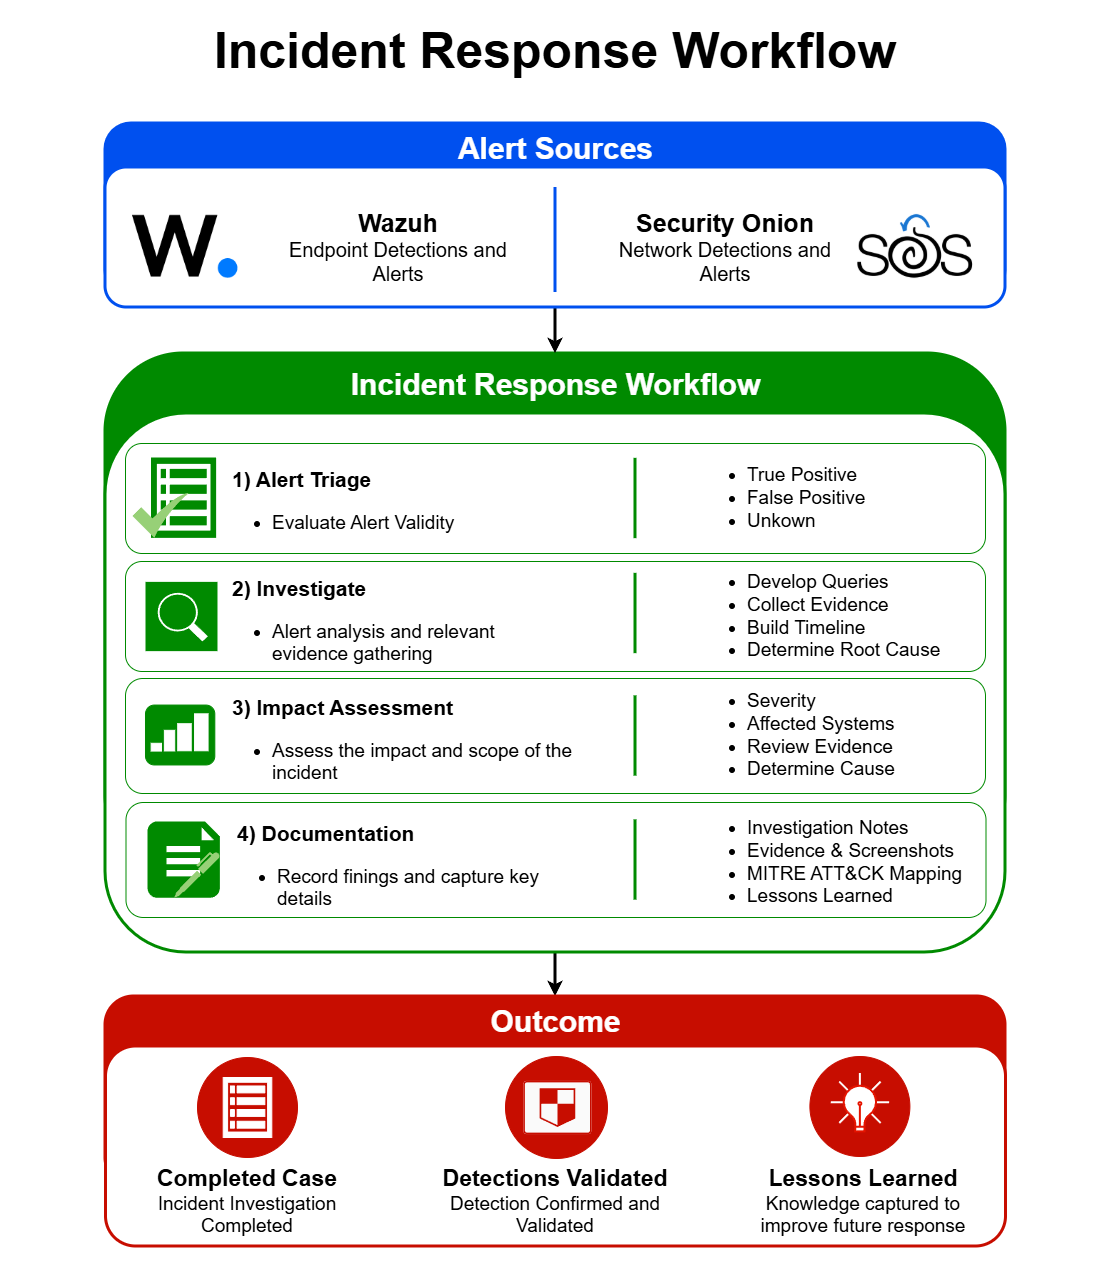

The diagram above was exported from draw.io. Its source (the exported page's mxGraphModel, read from the mxfile embedded in the PNG):
<mxGraphModel dx="2282" dy="1338" grid="1" gridSize="10" guides="1" tooltips="1" connect="1" arrows="1" fold="1" page="1" pageScale="1" pageWidth="1700" pageHeight="1100" math="0" shadow="0">
  <root>
    <mxCell id="0" />
    <mxCell id="1" parent="0" />
    <mxCell id="bhzmPywGNswm6Hj9FKa0-1" parent="1" style="rounded=1;whiteSpace=wrap;html=1;fontColor=#3700CC;strokeColor=#0050EF;strokeWidth=3;fillColor=#0050EF;" value="" vertex="1">
      <mxGeometry height="173" width="900" x="400" y="106" as="geometry" />
    </mxCell>
    <mxCell id="bhzmPywGNswm6Hj9FKa0-2" parent="1" style="rounded=1;whiteSpace=wrap;html=1;fillColor=#008A00;strokeColor=#008A00;fontColor=#ffffff;strokeWidth=3;" value="" vertex="1">
      <mxGeometry height="520" width="900" x="400" y="336" as="geometry" />
    </mxCell>
    <mxCell id="bhzmPywGNswm6Hj9FKa0-17" edge="1" parent="1" source="bhzmPywGNswm6Hj9FKa0-15" style="edgeStyle=orthogonalEdgeStyle;rounded=0;orthogonalLoop=1;jettySize=auto;html=1;exitX=0.5;exitY=1;exitDx=0;exitDy=0;entryX=0.5;entryY=0;entryDx=0;entryDy=0;strokeWidth=3;" target="bhzmPywGNswm6Hj9FKa0-2">
      <mxGeometry relative="1" as="geometry" />
    </mxCell>
    <mxCell id="bhzmPywGNswm6Hj9FKa0-15" parent="1" style="rounded=1;whiteSpace=wrap;html=1;fontColor=#3700CC;strokeColor=#0050EF;strokeWidth=3;" value="" vertex="1">
      <mxGeometry height="140" width="900" x="400" y="150" as="geometry" />
    </mxCell>
    <mxCell id="bhzmPywGNswm6Hj9FKa0-4" parent="1" style="text;html=1;whiteSpace=wrap;strokeColor=none;fillColor=none;align=center;verticalAlign=middle;rounded=0;" value="&lt;span style=&quot;font-size: 50px;&quot;&gt;&lt;b&gt;Incident Response Workflow&lt;/b&gt;&lt;/span&gt;" vertex="1">
      <mxGeometry height="30" width="1070" x="315" y="18" as="geometry" />
    </mxCell>
    <mxCell id="bhzmPywGNswm6Hj9FKa0-5" parent="1" style="shape=image;verticalLabelPosition=bottom;verticalAlign=top;imageAspect=0;aspect=fixed;image=data:image/png,(base64 omitted: 2888 chars);strokeColor=default;strokeWidth=3;align=center;fontFamily=Helvetica;fontSize=12;fontColor=default;fontStyle=1;horizontal=0;fillColor=default;" value="" vertex="1">
      <mxGeometry height="178.29" width="178.29" x="390" y="139.86000000000007" as="geometry" />
    </mxCell>
    <mxCell id="bhzmPywGNswm6Hj9FKa0-6" parent="1" style="shape=image;verticalLabelPosition=bottom;verticalAlign=top;imageAspect=0;aspect=fixed;image=data:image/png,(base64 omitted: 26496 chars);strokeColor=default;strokeWidth=3;align=center;fontFamily=Helvetica;fontSize=12;fontColor=default;fontStyle=1;horizontal=0;fillColor=default;" value="" vertex="1">
      <mxGeometry height="159.55" width="159.55" x="1130" y="149.23" as="geometry" />
    </mxCell>
    <mxCell id="bhzmPywGNswm6Hj9FKa0-12" edge="1" parent="1" style="endArrow=none;html=1;rounded=0;fontColor=#3700CC;strokeColor=#0050EF;strokeWidth=3;" value="">
      <mxGeometry height="50" relative="1" width="50" as="geometry">
        <mxPoint x="850" y="275" as="sourcePoint" />
        <mxPoint x="850" y="170" as="targetPoint" />
      </mxGeometry>
    </mxCell>
    <mxCell id="bhzmPywGNswm6Hj9FKa0-14" parent="1" style="text;html=1;whiteSpace=wrap;strokeColor=none;fillColor=none;align=center;verticalAlign=middle;rounded=0;fontSize=20;" value="&lt;span&gt;&lt;b&gt;&lt;font style=&quot;font-size: 25px;&quot;&gt;Security Onion&lt;/font&gt;&lt;/b&gt;&lt;/span&gt;&lt;div&gt;&lt;span&gt;Network Detections and Alerts&lt;/span&gt;&lt;/div&gt;" vertex="1">
      <mxGeometry height="130" width="240" x="900" y="164.01" as="geometry" />
    </mxCell>
    <mxCell id="bhzmPywGNswm6Hj9FKa0-16" parent="1" style="text;html=1;whiteSpace=wrap;strokeColor=none;fillColor=none;align=center;verticalAlign=middle;rounded=0;fontColor=#FFFFFF;" value="&lt;font style=&quot;font-size: 30px;&quot;&gt;&lt;b&gt;Alert Sources&lt;/b&gt;&lt;/font&gt;" vertex="1">
      <mxGeometry height="30" width="735" x="483" y="115.86000000000001" as="geometry" />
    </mxCell>
    <mxCell id="bhzmPywGNswm6Hj9FKa0-49" edge="1" parent="1" source="bhzmPywGNswm6Hj9FKa0-18" style="edgeStyle=orthogonalEdgeStyle;rounded=0;orthogonalLoop=1;jettySize=auto;html=1;exitX=0.5;exitY=1;exitDx=0;exitDy=0;entryX=0.5;entryY=0;entryDx=0;entryDy=0;strokeWidth=3;" target="bhzmPywGNswm6Hj9FKa0-47">
      <mxGeometry relative="1" as="geometry" />
    </mxCell>
    <mxCell id="bhzmPywGNswm6Hj9FKa0-18" parent="1" style="rounded=1;whiteSpace=wrap;html=1;strokeColor=#008A00;strokeWidth=3;" value="" vertex="1">
      <mxGeometry height="539" width="900" x="400" y="396" as="geometry" />
    </mxCell>
    <mxCell id="bhzmPywGNswm6Hj9FKa0-31" parent="1" style="rounded=1;whiteSpace=wrap;html=1;strokeColor=#008A00;strokeWidth=1;" value="" vertex="1">
      <mxGeometry height="110" width="860" x="420" y="426" as="geometry" />
    </mxCell>
    <mxCell id="bhzmPywGNswm6Hj9FKa0-27" connectable="0" parent="1" style="group" value="" vertex="1">
      <mxGeometry height="80.38" width="84.99" x="427" y="440" as="geometry" />
    </mxCell>
    <mxCell id="bhzmPywGNswm6Hj9FKa0-25" parent="bhzmPywGNswm6Hj9FKa0-27" style="sketch=0;html=1;aspect=fixed;strokeColor=none;shadow=0;fillColor=#008A00;verticalAlign=top;labelPosition=center;verticalLabelPosition=bottom;shape=mxgraph.gcp2.view_list" value="" vertex="1">
      <mxGeometry height="80.37999999999998" width="65.10779999999998" x="18.488461538461536" as="geometry" />
    </mxCell>
    <mxCell id="bhzmPywGNswm6Hj9FKa0-26" parent="bhzmPywGNswm6Hj9FKa0-27" style="sketch=0;html=1;aspect=fixed;strokeColor=none;shadow=0;align=center;fillColor=#97D077;verticalAlign=top;labelPosition=center;verticalLabelPosition=bottom;shape=mxgraph.gcp2.check" value="" vertex="1">
      <mxGeometry height="45.01279999999999" width="56.26599999999999" y="35.3672" as="geometry" />
    </mxCell>
    <mxCell id="bhzmPywGNswm6Hj9FKa0-32" parent="1" style="rounded=1;whiteSpace=wrap;html=1;strokeColor=#008A00;strokeWidth=1;" value="" vertex="1">
      <mxGeometry height="110" width="860" x="420" y="544" as="geometry" />
    </mxCell>
    <mxCell id="bhzmPywGNswm6Hj9FKa0-33" parent="1" style="rounded=1;whiteSpace=wrap;html=1;strokeColor=#008A00;strokeWidth=1;" value="" vertex="1">
      <mxGeometry height="115" width="860" x="420" y="661" as="geometry" />
    </mxCell>
    <mxCell id="bhzmPywGNswm6Hj9FKa0-34" parent="1" style="rounded=1;whiteSpace=wrap;html=1;strokeColor=#008A00;strokeWidth=1;" value="" vertex="1">
      <mxGeometry height="115" width="860" x="420.5" y="785" as="geometry" />
    </mxCell>
    <mxCell id="bhzmPywGNswm6Hj9FKa0-30" connectable="0" parent="1" style="group" value="" vertex="1">
      <mxGeometry height="90" width="88.10000000000001" x="442" y="804" as="geometry" />
    </mxCell>
    <mxCell id="bhzmPywGNswm6Hj9FKa0-28" parent="bhzmPywGNswm6Hj9FKa0-30" style="verticalLabelPosition=bottom;html=1;verticalAlign=top;align=center;strokeColor=none;fillColor=#008A00;shape=mxgraph.azure.file_2;pointerEvents=1;" value="" vertex="1">
      <mxGeometry height="76.20999999999998" width="72.4" as="geometry" />
    </mxCell>
    <mxCell id="bhzmPywGNswm6Hj9FKa0-29" parent="bhzmPywGNswm6Hj9FKa0-30" style="sketch=0;pointerEvents=1;shadow=0;dashed=0;html=1;strokeColor=none;fillColor=#97D077;labelPosition=center;verticalLabelPosition=bottom;verticalAlign=top;outlineConnect=0;align=center;shape=mxgraph.office.concepts.writing_pen;" value="" vertex="1">
      <mxGeometry height="45.72599999999999" width="45.72631578947369" x="26.673684210526318" y="30.483999999999995" as="geometry" />
    </mxCell>
    <mxCell id="bhzmPywGNswm6Hj9FKa0-45" parent="1" style="sketch=0;pointerEvents=1;shadow=0;dashed=0;html=1;strokeColor=#005700;fillColor=#008a00;labelPosition=center;verticalLabelPosition=bottom;verticalAlign=top;align=center;outlineConnect=0;shape=mxgraph.veeam2.magnifying_glass;fontColor=#ffffff;" value="" vertex="1">
      <mxGeometry height="69.23" width="71.99" x="440" y="564.38" as="geometry" />
    </mxCell>
    <mxCell id="bhzmPywGNswm6Hj9FKa0-47" parent="1" style="rounded=1;whiteSpace=wrap;html=1;fontColor=#3700CC;strokeColor=#C70D00;strokeWidth=3;fillColor=#C70D00;" value="" vertex="1">
      <mxGeometry height="190" width="900" x="400" y="979" as="geometry" />
    </mxCell>
    <mxCell id="bhzmPywGNswm6Hj9FKa0-48" parent="1" style="rounded=1;whiteSpace=wrap;html=1;fontColor=#3700CC;strokeColor=#C70D00;strokeWidth=3;" value="" vertex="1">
      <mxGeometry height="200" width="900" x="400.5" y="1029" as="geometry" />
    </mxCell>
    <mxCell id="bhzmPywGNswm6Hj9FKa0-63" connectable="0" parent="1" style="group;strokeColor=#FFFFFF;" value="" vertex="1">
      <mxGeometry height="61.88" width="100" x="440" y="687.56" as="geometry" />
    </mxCell>
    <mxCell id="bhzmPywGNswm6Hj9FKa0-62" parent="bhzmPywGNswm6Hj9FKa0-63" style="rounded=1;whiteSpace=wrap;html=1;fillColor=#008A00;strokeColor=#008A00;" value="" vertex="1">
      <mxGeometry height="59.899840000000005" width="69.3069306930693" as="geometry" />
    </mxCell>
    <mxCell id="bhzmPywGNswm6Hj9FKa0-58" connectable="0" parent="bhzmPywGNswm6Hj9FKa0-63" style="group" value="" vertex="1">
      <mxGeometry height="41.415046400000044" width="93.06930693069309" x="6.9306930693069315" y="20.464953599999962" as="geometry" />
    </mxCell>
    <mxCell id="bhzmPywGNswm6Hj9FKa0-54" parent="bhzmPywGNswm6Hj9FKa0-58" style="rounded=0;whiteSpace=wrap;html=1;fillColor=#FFFFFF;rotation=90;strokeColor=#FFFFFF;" value="" vertex="1">
      <mxGeometry height="10.326534400000002" width="20.64356435643565" x="6.792079207920807" y="9.950303999999957" as="geometry" />
    </mxCell>
    <mxCell id="bhzmPywGNswm6Hj9FKa0-55" parent="bhzmPywGNswm6Hj9FKa0-58" style="rounded=0;whiteSpace=wrap;html=1;rotation=90;strokeColor=#FFFFFF;" value="" vertex="1">
      <mxGeometry height="13.5244928" width="27.039603960396047" x="18.514851485148508" y="4.9504" as="geometry" />
    </mxCell>
    <mxCell id="bhzmPywGNswm6Hj9FKa0-57" parent="bhzmPywGNswm6Hj9FKa0-58" style="rounded=0;whiteSpace=wrap;html=1;fillColor=#FFFFFF;rotation=90;strokeColor=#FFFFFF;" value="" vertex="1">
      <mxGeometry height="10.326534400000002" width="7.782178217821784" y="16.494732800000083" as="geometry" />
    </mxCell>
    <mxCell id="bhzmPywGNswm6Hj9FKa0-56" parent="bhzmPywGNswm6Hj9FKa0-58" style="rounded=0;whiteSpace=wrap;html=1;fillColor=#FFFFFF;rotation=90;strokeColor=#FFFFFF;" value="" vertex="1">
      <mxGeometry height="13.5244928" width="36.94059405940595" x="30.396039603960393" as="geometry" />
    </mxCell>
    <mxCell id="bhzmPywGNswm6Hj9FKa0-65" parent="1" style="text;html=1;whiteSpace=wrap;strokeColor=none;fillColor=none;align=center;verticalAlign=middle;rounded=0;fontColor=#FFFFFF;" value="&lt;font style=&quot;font-size: 30px;&quot;&gt;&lt;b&gt;Incident Response Workflow&lt;/b&gt;&lt;/font&gt;" vertex="1">
      <mxGeometry height="30" width="735" x="483" y="352" as="geometry" />
    </mxCell>
    <mxCell id="bhzmPywGNswm6Hj9FKa0-66" parent="1" style="text;html=1;whiteSpace=wrap;strokeColor=none;fillColor=none;align=center;verticalAlign=middle;rounded=0;fontColor=#FFFFFF;" value="&lt;span style=&quot;font-size: 30px;&quot;&gt;&lt;b&gt;Outcome&lt;/b&gt;&lt;/span&gt;" vertex="1">
      <mxGeometry height="30" width="735" x="483" y="989" as="geometry" />
    </mxCell>
    <mxCell id="bhzmPywGNswm6Hj9FKa0-13" parent="1" style="text;html=1;whiteSpace=wrap;strokeColor=none;fillColor=none;align=left;verticalAlign=middle;rounded=0;fontSize=19;" value="&lt;b style=&quot;background-color: transparent; color: light-dark(rgb(0, 0, 0), rgb(255, 255, 255));&quot;&gt;&lt;font style=&quot;font-size: 21px;&quot;&gt;1) Alert Triage&lt;/font&gt;&lt;/b&gt;&lt;br&gt;&lt;span&gt;&lt;ul&gt;&lt;li&gt;&lt;span&gt;Evaluate Alert Validity&lt;/span&gt;&lt;/li&gt;&lt;/ul&gt;&lt;/span&gt;" vertex="1">
      <mxGeometry height="113" width="240" x="525" y="436" as="geometry" />
    </mxCell>
    <mxCell id="bhzmPywGNswm6Hj9FKa0-68" parent="1" style="text;html=1;whiteSpace=wrap;strokeColor=none;fillColor=none;align=left;verticalAlign=middle;rounded=0;fontSize=19;" value="&lt;span style=&quot;background-color: transparent; color: light-dark(rgb(0, 0, 0), rgb(255, 255, 255));&quot;&gt;&lt;font style=&quot;&quot;&gt;&lt;span style=&quot;font-size: 21px;&quot;&gt;&lt;b&gt;2) Investigate&lt;/b&gt;&lt;/span&gt;&lt;br&gt;&lt;ul style=&quot;&quot;&gt;&lt;li style=&quot;&quot;&gt;Alert analysis and relevant evidence gathering&lt;/li&gt;&lt;/ul&gt;&lt;/font&gt;&lt;/span&gt;" vertex="1">
      <mxGeometry height="113" width="325" x="525" y="556.5" as="geometry" />
    </mxCell>
    <mxCell id="bhzmPywGNswm6Hj9FKa0-69" parent="1" style="text;html=1;whiteSpace=wrap;strokeColor=none;fillColor=none;align=left;verticalAlign=middle;rounded=0;fontSize=19;" value="&lt;span style=&quot;background-color: transparent; color: light-dark(rgb(0, 0, 0), rgb(255, 255, 255));&quot;&gt;&lt;font style=&quot;&quot;&gt;&lt;span style=&quot;font-size: 21px;&quot;&gt;&lt;b&gt;3) Impact Assessment&lt;/b&gt;&lt;/span&gt;&lt;br&gt;&lt;ul style=&quot;&quot;&gt;&lt;li style=&quot;&quot;&gt;Assess the impact and scope of the incident&lt;/li&gt;&lt;/ul&gt;&lt;/font&gt;&lt;/span&gt;" vertex="1">
      <mxGeometry height="113" width="395" x="525" y="675.5" as="geometry" />
    </mxCell>
    <mxCell id="bhzmPywGNswm6Hj9FKa0-70" parent="1" style="text;html=1;whiteSpace=wrap;strokeColor=none;fillColor=none;align=left;verticalAlign=middle;rounded=0;fontSize=19;" value="&lt;span style=&quot;background-color: transparent; color: light-dark(rgb(0, 0, 0), rgb(255, 255, 255));&quot;&gt;&lt;font style=&quot;&quot;&gt;&lt;span style=&quot;font-size: 21px;&quot;&gt;&lt;b&gt;4) Documentation&lt;/b&gt;&lt;/span&gt;&lt;br&gt;&lt;ul style=&quot;&quot;&gt;&lt;li style=&quot;&quot;&gt;Record finings and capture key details&lt;/li&gt;&lt;/ul&gt;&lt;/font&gt;&lt;/span&gt;" vertex="1">
      <mxGeometry height="113" width="325" x="530" y="801" as="geometry" />
    </mxCell>
    <mxCell id="bhzmPywGNswm6Hj9FKa0-71" edge="1" parent="1" style="endArrow=none;html=1;rounded=0;fontColor=#3700CC;strokeColor=#008A00;strokeWidth=3;exitX=0.593;exitY=0.939;exitDx=0;exitDy=0;exitPerimeter=0;" value="">
      <mxGeometry height="50" relative="1" width="50" as="geometry">
        <mxPoint x="929.9799999999998" y="521.1400000000001" as="sourcePoint" />
        <mxPoint x="930" y="440.85" as="targetPoint" />
      </mxGeometry>
    </mxCell>
    <mxCell id="bhzmPywGNswm6Hj9FKa0-72" edge="1" parent="1" style="endArrow=none;html=1;rounded=0;fontColor=#3700CC;strokeColor=#008A00;strokeWidth=3;exitX=0.593;exitY=0.939;exitDx=0;exitDy=0;exitPerimeter=0;" value="">
      <mxGeometry height="50" relative="1" width="50" as="geometry">
        <mxPoint x="930" y="636.1400000000001" as="sourcePoint" />
        <mxPoint x="930.0200000000002" y="555.85" as="targetPoint" />
      </mxGeometry>
    </mxCell>
    <mxCell id="bhzmPywGNswm6Hj9FKa0-73" edge="1" parent="1" style="endArrow=none;html=1;rounded=0;fontColor=#3700CC;strokeColor=#008A00;strokeWidth=3;exitX=0.593;exitY=0.939;exitDx=0;exitDy=0;exitPerimeter=0;" value="">
      <mxGeometry height="50" relative="1" width="50" as="geometry">
        <mxPoint x="930" y="758.6500000000001" as="sourcePoint" />
        <mxPoint x="930.0200000000002" y="678.36" as="targetPoint" />
      </mxGeometry>
    </mxCell>
    <mxCell id="bhzmPywGNswm6Hj9FKa0-74" edge="1" parent="1" style="endArrow=none;html=1;rounded=0;fontColor=#3700CC;strokeColor=#008A00;strokeWidth=3;exitX=0.593;exitY=0.939;exitDx=0;exitDy=0;exitPerimeter=0;" value="">
      <mxGeometry height="50" relative="1" width="50" as="geometry">
        <mxPoint x="930" y="882.6400000000001" as="sourcePoint" />
        <mxPoint x="930.0200000000002" y="802.35" as="targetPoint" />
      </mxGeometry>
    </mxCell>
    <mxCell id="bhzmPywGNswm6Hj9FKa0-75" parent="1" style="text;html=1;whiteSpace=wrap;strokeColor=none;fillColor=none;align=left;verticalAlign=middle;rounded=0;fontSize=19;" value="&lt;div&gt;&lt;ul&gt;&lt;li&gt;True Positive&lt;br&gt;&lt;/li&gt;&lt;li&gt;False Positive&lt;br&gt;&lt;/li&gt;&lt;li&gt;Unkown&lt;/li&gt;&lt;/ul&gt;&lt;/div&gt;" vertex="1">
      <mxGeometry height="113" width="240" x="1000" y="424.5" as="geometry" />
    </mxCell>
    <mxCell id="bhzmPywGNswm6Hj9FKa0-76" parent="1" style="text;html=1;whiteSpace=wrap;strokeColor=none;fillColor=none;align=center;verticalAlign=middle;rounded=0;fontSize=20;" value="&lt;b style=&quot;font-size: 25px;&quot;&gt;Wazuh&lt;/b&gt;&lt;br&gt;&lt;font&gt;Endpoint Detections and Alerts&lt;/font&gt;" vertex="1">
      <mxGeometry height="130" width="240" x="572.5" y="164.01" as="geometry" />
    </mxCell>
    <mxCell id="bhzmPywGNswm6Hj9FKa0-77" parent="1" style="text;html=1;whiteSpace=wrap;strokeColor=none;fillColor=none;align=left;verticalAlign=middle;rounded=0;fontSize=19;" value="&lt;ul&gt;&lt;li&gt;Develop Queries&lt;br&gt;&lt;/li&gt;&lt;li&gt;Collect Evidence&lt;br&gt;&lt;/li&gt;&lt;li&gt;Build Timeline&lt;br&gt;&lt;/li&gt;&lt;li&gt;Determine Root Cause&lt;/li&gt;&lt;/ul&gt;" vertex="1">
      <mxGeometry height="113" width="240" x="1000" y="542.5" as="geometry" />
    </mxCell>
    <mxCell id="bhzmPywGNswm6Hj9FKa0-78" parent="1" style="text;html=1;whiteSpace=wrap;strokeColor=none;fillColor=none;align=left;verticalAlign=middle;rounded=0;fontSize=19;" value="&lt;ul&gt;&lt;li&gt;Severity&lt;/li&gt;&lt;li&gt;Affected Systems&lt;/li&gt;&lt;li&gt;Review Evidence&lt;br&gt;&lt;/li&gt;&lt;li&gt;Determine Cause&lt;/li&gt;&lt;/ul&gt;" vertex="1">
      <mxGeometry height="113" width="240" x="1000" y="661" as="geometry" />
    </mxCell>
    <mxCell id="bhzmPywGNswm6Hj9FKa0-79" parent="1" style="text;html=1;whiteSpace=wrap;strokeColor=none;fillColor=none;align=left;verticalAlign=middle;rounded=0;fontSize=19;" value="&lt;ul&gt;&lt;li&gt;Investigation Notes&lt;/li&gt;&lt;li&gt;Evidence &amp;amp; Screenshots&lt;/li&gt;&lt;li&gt;MITRE ATT&amp;amp;CK Mapping&lt;/li&gt;&lt;li&gt;Lessons Learned&lt;/li&gt;&lt;/ul&gt;" vertex="1">
      <mxGeometry height="113" width="260" x="1000" y="788.5" as="geometry" />
    </mxCell>
    <mxCell id="bhzmPywGNswm6Hj9FKa0-104" connectable="0" parent="1" style="group" value="" vertex="1">
      <mxGeometry height="200" width="188.74" x="1104.4" y="1039" as="geometry" />
    </mxCell>
    <mxCell id="bhzmPywGNswm6Hj9FKa0-114" connectable="0" parent="bhzmPywGNswm6Hj9FKa0-104" style="group" value="" vertex="1">
      <mxGeometry height="178.95" width="188.74" as="geometry" />
    </mxCell>
    <mxCell id="bhzmPywGNswm6Hj9FKa0-105" parent="bhzmPywGNswm6Hj9FKa0-114" style="ellipse;whiteSpace=wrap;html=1;aspect=fixed;fillColor=#C70D00;strokeColor=#C70D00;" value="" vertex="1">
      <mxGeometry height="100" width="100" as="geometry" />
    </mxCell>
    <mxCell id="bhzmPywGNswm6Hj9FKa0-113" parent="bhzmPywGNswm6Hj9FKa0-114" style="html=1;verticalLabelPosition=bottom;align=center;labelBackgroundColor=#ffffff;verticalAlign=top;strokeWidth=2;shadow=0;dashed=0;shape=mxgraph.ios7.icons.sun;pointerEvents=1;strokeColor=#FFFFFF;" value="" vertex="1">
      <mxGeometry height="58.333333333333336" width="58.333333333333336" x="20.841666666666665" y="16.541666666666668" as="geometry" />
    </mxCell>
    <mxCell id="bhzmPywGNswm6Hj9FKa0-99" parent="bhzmPywGNswm6Hj9FKa0-114" style="html=1;verticalLabelPosition=bottom;align=center;labelBackgroundColor=#ffffff;verticalAlign=top;strokeWidth=2;shadow=0;dashed=0;shape=mxgraph.ios7.icons.lightbulb;strokeColor=#E51400;" value="" vertex="1">
      <mxGeometry height="45.708333333333336" width="35.09166666666667" x="32.458333333333336" y="29.166666666666668" as="geometry" />
    </mxCell>
    <mxCell id="bhzmPywGNswm6Hj9FKa0-98" connectable="0" parent="1" style="group" value="" vertex="1">
      <mxGeometry height="170" width="248.74" x="800" y="1039" as="geometry" />
    </mxCell>
    <mxCell id="bhzmPywGNswm6Hj9FKa0-96" parent="bhzmPywGNswm6Hj9FKa0-98" style="ellipse;whiteSpace=wrap;html=1;aspect=fixed;fillColor=#C70D00;strokeColor=#C70D00;" value="" vertex="1">
      <mxGeometry height="101.99999999999999" width="101.99999999999999" as="geometry" />
    </mxCell>
    <mxCell id="bhzmPywGNswm6Hj9FKa0-94" parent="bhzmPywGNswm6Hj9FKa0-98" style="sketch=0;points=[[0.015,0.015,0],[0.985,0.015,0],[0.985,0.985,0],[0.015,0.985,0],[0.25,0,0],[0.5,0,0],[0.75,0,0],[1,0.25,0],[1,0.5,0],[1,0.75,0],[0.75,1,0],[0.5,1,0],[0.25,1,0],[0,0.75,0],[0,0.5,0],[0,0.25,0]];verticalLabelPosition=bottom;html=1;verticalAlign=top;aspect=fixed;align=center;pointerEvents=1;shape=mxgraph.cisco19.rect;prIcon=shield;fillColor=#FAFAFA;strokeColor=#C70D00;" value="" vertex="1">
      <mxGeometry height="53.12499999999999" width="68" x="17.89496402877698" y="24.437499999999996" as="geometry" />
    </mxCell>
    <mxCell id="bhzmPywGNswm6Hj9FKa0-91" connectable="0" parent="1" style="group" value="" vertex="1">
      <mxGeometry height="100" width="100" x="492.0000000000001" y="1040" as="geometry" />
    </mxCell>
    <mxCell id="bhzmPywGNswm6Hj9FKa0-89" parent="bhzmPywGNswm6Hj9FKa0-91" style="ellipse;whiteSpace=wrap;html=1;aspect=fixed;fillColor=#C70D00;strokeColor=#C70D00;" value="" vertex="1">
      <mxGeometry height="100" width="100" as="geometry" />
    </mxCell>
    <mxCell id="bhzmPywGNswm6Hj9FKa0-90" parent="bhzmPywGNswm6Hj9FKa0-91" style="sketch=0;html=1;aspect=fixed;shadow=0;verticalAlign=top;labelPosition=center;verticalLabelPosition=bottom;shape=mxgraph.gcp2.view_list;strokeColor=#FFFFFF;" value="" vertex="1">
      <mxGeometry height="60" width="48.6" x="25.69999999999999" y="20" as="geometry" />
    </mxCell>
    <mxCell id="bhzmPywGNswm6Hj9FKa0-124" parent="1" style="text;html=1;whiteSpace=wrap;strokeColor=none;fillColor=none;align=center;verticalAlign=middle;rounded=0;fontSize=16;" value="&lt;b&gt;&lt;font style=&quot;font-size: 23px;&quot;&gt;Completed Case&lt;/font&gt;&lt;/b&gt;&lt;br&gt;&lt;font style=&quot;font-size: 19px;&quot;&gt;Incident Investigation Completed&lt;/font&gt;" vertex="1">
      <mxGeometry height="130" width="240" x="422" y="1119" as="geometry" />
    </mxCell>
    <mxCell id="bhzmPywGNswm6Hj9FKa0-125" parent="1" style="text;html=1;whiteSpace=wrap;strokeColor=none;fillColor=none;align=center;verticalAlign=middle;rounded=0;fontSize=16;" value="&lt;b&gt;&lt;font style=&quot;font-size: 23px;&quot;&gt;Detections Validated&lt;/font&gt;&lt;/b&gt;&lt;br&gt;&lt;font style=&quot;font-size: 19px;&quot;&gt;Detection Confirmed and Validated&lt;/font&gt;" vertex="1">
      <mxGeometry height="130" width="240" x="730" y="1119" as="geometry" />
    </mxCell>
    <mxCell id="bhzmPywGNswm6Hj9FKa0-126" parent="1" style="text;html=1;whiteSpace=wrap;strokeColor=none;fillColor=none;align=center;verticalAlign=middle;rounded=0;fontSize=16;" value="&lt;span style=&quot;font-size: 23px;&quot;&gt;&lt;b&gt;Lessons Learned&lt;/b&gt;&lt;/span&gt;&lt;br&gt;&lt;span style=&quot;font-size: 19px;&quot;&gt;Knowledge captured to improve future response&lt;/span&gt;" vertex="1">
      <mxGeometry height="130" width="240" x="1037.74" y="1119" as="geometry" />
    </mxCell>
  </root>
</mxGraphModel>